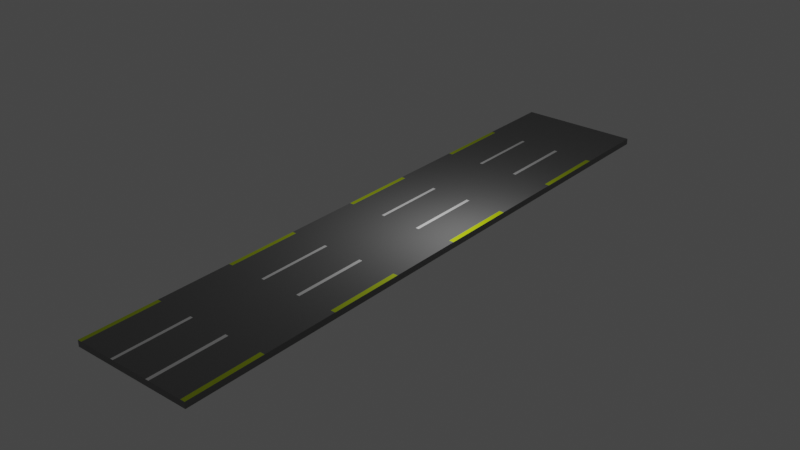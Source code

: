 # Source: Road.blend  (saved by Blender 3.0.42; exported with 4.5.12 LTS)
import bpy
from mathutils import Matrix  # noqa: F401  (used for matrix-valued properties, if any)

bpy.ops.wm.read_factory_settings(use_empty=True)
scene = bpy.context.scene
scene.name = 'Scene'

# ---- collections
col_collection = bpy.data.collections.new('Collection'); scene.collection.children.link(col_collection)

# ---- materials (node trees are filled in below, after node groups)
mat_gray = bpy.data.materials.new('Gray')
mat_gray.alpha_threshold = 0.0
mat_gray.use_transparent_shadow = False
mat_gray.line_color = (0.0, 0.0, 0.0, 1.0)
mat_white = bpy.data.materials.new('White')
mat_white.use_transparent_shadow = False
mat_yellow = bpy.data.materials.new('Yellow')
mat_yellow.use_transparent_shadow = False

# ---- material node trees
mat_gray.use_nodes = True; mat_gray.node_tree.nodes.clear()
_N = mat_gray.node_tree.nodes; _L = mat_gray.node_tree.links
n0 = _N.new('ShaderNodeOutputMaterial'); n0.name = 'Material Output'; n0.location = (300, 300)
n1 = _N.new('ShaderNodeBsdfPrincipled'); n1.name = 'Principled BSDF'; n1.location = (10, 300)
n1.distribution = 'GGX'
n1.subsurface_method = 'RANDOM_WALK_SKIN'
n1.inputs[0].default_value = (0.1789, 0.1789, 0.1789, 1.0)
n1.inputs[2].default_value = 0.4
n1.inputs[3].default_value = 1.45
n1.inputs[27].default_value = (0.0, 0.0, 0.0, 1.0)
n1.inputs[28].default_value = 1.0
_L.new(n1.outputs[0], n0.inputs[0])
n0.is_active_output = True
mat_white.use_nodes = True; mat_white.node_tree.nodes.clear()
_N = mat_white.node_tree.nodes; _L = mat_white.node_tree.links
n0 = _N.new('ShaderNodeBsdfPrincipled'); n0.name = 'Principled BSDF'; n0.location = (10, 300)
n0.distribution = 'GGX'
n0.subsurface_method = 'RANDOM_WALK_SKIN'
n0.inputs[0].default_value = (1.0, 1.0, 1.0, 1.0)
n0.inputs[3].default_value = 1.45
n0.inputs[27].default_value = (0.0, 0.0, 0.0, 1.0)
n0.inputs[28].default_value = 1.0
n1 = _N.new('ShaderNodeOutputMaterial'); n1.name = 'Material Output'; n1.location = (300, 300)
_L.new(n0.outputs[0], n1.inputs[0])
n1.is_active_output = True
mat_yellow.use_nodes = True; mat_yellow.node_tree.nodes.clear()
_N = mat_yellow.node_tree.nodes; _L = mat_yellow.node_tree.links
n0 = _N.new('ShaderNodeBsdfPrincipled'); n0.name = 'Principled BSDF'; n0.location = (10, 300)
n0.distribution = 'GGX'
n0.subsurface_method = 'RANDOM_WALK_SKIN'
n0.inputs[0].default_value = (0.6262, 0.8, 0.0, 1.0)
n0.inputs[3].default_value = 1.45
n0.inputs[27].default_value = (0.0, 0.0, 0.0, 1.0)
n0.inputs[28].default_value = 1.0
n1 = _N.new('ShaderNodeOutputMaterial'); n1.name = 'Material Output'; n1.location = (300, 300)
_L.new(n0.outputs[0], n1.inputs[0])
n1.is_active_output = True

# ---- world
world_world = bpy.data.worlds.new('World'); scene.world = world_world
world_world.use_nodes = True; world_world.node_tree.nodes.clear()
_N = world_world.node_tree.nodes; _L = world_world.node_tree.links
n0 = _N.new('ShaderNodeOutputWorld'); n0.name = 'World Output'; n0.location = (300, 300)
n1 = _N.new('ShaderNodeBackground'); n1.name = 'Background'; n1.location = (10, 300)
n1.inputs[0].default_value = (0.05088, 0.05088, 0.05088, 1.0)
_L.new(n1.outputs[0], n0.inputs[0])
n0.is_active_output = True
world_world.color = (0.05088, 0.05088, 0.05088)
world_world.use_sun_shadow = False
world_world.sun_shadow_jitter_overblur = 0.0

# ---- lights
light_light = bpy.data.lights.new('Light', 'POINT')
light_light.transmission_factor = 0.0
light_light.energy = 1000.0
light_light.shadow_soft_size = 0.1
light_light.shadow_maximum_resolution = 0.006
light_light.use_absolute_resolution = True

# ---- meshes
me_cube = bpy.data.meshes.new('Cube')
me_cube.from_pydata([(1.0, 1.0, 1.0), (1.0, 1.0, -1.0), (1.0, -1.0, 1.0), (1.0, -1.0, -1.0), (-1.0, 1.0, 1.0), (-1.0, 1.0, -1.0), (-1.0, -1.0, 1.0), (-1.0, -1.0, -1.0), (0.9226, 1.0, -1.0), (0.3569, 1.0, -1.0), (0.3021, 1.0, -1.0), (-0.3087, 1.0, -1.0), (-0.3575, 1.0, -1.0), (-0.9324, 1.0, -1.0), (0.9226, -1.0, 1.0), (0.3569, -1.0, 1.0), (0.3021, -1.0, 1.0), (-0.3087, -1.0, 1.0), (-0.3575, -1.0, 1.0), (-0.9324, -1.0, 1.0), (-0.9324, -1.0, -1.0), (-0.3575, -1.0, -1.0), (-0.3087, -1.0, -1.0), (0.3021, -1.0, -1.0), (0.3569, -1.0, -1.0), (0.9226, -1.0, -1.0), (-0.9324, 1.0, 1.0), (-0.3575, 1.0, 1.0), (-0.3087, 1.0, 1.0), (0.3021, 1.0, 1.0), (0.3569, 1.0, 1.0), (0.9226, 1.0, 1.0), (-1.0, 0.75, -1.0), (-1.0, 0.5, -1.0), (-1.0, 0.25, -1.0), (-1.0, 0.0, -1.0), (-1.0, -0.25, -1.0), (-1.0, -0.5, -1.0), (-1.0, -0.75, -1.0), (1.0, 0.75, 1.0), (1.0, 0.5, 1.0), (1.0, 0.25, 1.0), (1.0, 0.0, 1.0), (1.0, -0.25, 1.0), (1.0, -0.5, 1.0), (1.0, -0.75, 1.0), (-1.0, -0.75, 1.0), (-1.0, -0.5, 1.0), (-1.0, -0.25, 1.0), (-1.0, 0.0, 1.0), (-1.0, 0.25, 1.0), (-1.0, 0.5, 1.0), (-1.0, 0.75, 1.0), (1.0, -0.75, -1.0), (1.0, -0.5, -1.0), (1.0, -0.25, -1.0), (1.0, 0.0, -1.0), (1.0, 0.25, -1.0), (1.0, 0.5, -1.0), (1.0, 0.75, -1.0), (-0.9324, 0.75, -1.0), (-0.9324, 0.5, -1.0), (-0.9324, 0.25, -1.0), (-0.9324, 0.0, -1.0), (-0.9324, -0.25, -1.0), (-0.9324, -0.5, -1.0), (-0.9324, -0.75, -1.0), (-0.3575, 0.75, -1.0), (-0.3575, 0.5, -1.0), (-0.3575, 0.25, -1.0), (-0.3575, 0.0, -1.0), (-0.3575, -0.25, -1.0), (-0.3575, -0.5, -1.0), (-0.3575, -0.75, -1.0), (-0.3087, 0.75, -1.0), (-0.3087, 0.5, -1.0), (-0.3087, 0.25, -1.0), (-0.3087, 0.0, -1.0), (-0.3087, -0.25, -1.0), (-0.3087, -0.5, -1.0), (-0.3087, -0.75, -1.0), (0.3021, 0.75, -1.0), (0.3021, 0.5, -1.0), (0.3021, 0.25, -1.0), (0.3021, 0.0, -1.0), (0.3021, -0.25, -1.0), (0.3021, -0.5, -1.0), (0.3021, -0.75, -1.0), (0.3569, 0.75, -1.0), (0.3569, 0.5, -1.0), (0.3569, 0.25, -1.0), (0.3569, 0.0, -1.0), (0.3569, -0.25, -1.0), (0.3569, -0.5, -1.0), (0.3569, -0.75, -1.0), (0.9226, 0.75, -1.0), (0.9226, 0.5, -1.0), (0.9226, 0.25, -1.0), (0.9226, 0.0, -1.0), (0.9226, -0.25, -1.0), (0.9226, -0.5, -1.0), (0.9226, -0.75, -1.0), (0.9226, 0.75, 1.0), (0.9226, 0.5, 1.0), (0.9226, 0.25, 1.0), (0.9226, 0.0, 1.0), (0.9226, -0.25, 1.0), (0.9226, -0.5, 1.0), (0.9226, -0.75, 1.0), (0.3569, 0.75, 1.0), (0.3569, 0.5, 1.0), (0.3569, 0.25, 1.0), (0.3569, 0.0, 1.0), (0.3569, -0.25, 1.0), (0.3569, -0.5, 1.0), (0.3569, -0.75, 1.0), (0.3021, 0.75, 1.0), (0.3021, 0.5, 1.0), (0.3021, 0.25, 1.0), (0.3021, 0.0, 1.0), (0.3021, -0.25, 1.0), (0.3021, -0.5, 1.0), (0.3021, -0.75, 1.0), (-0.3087, 0.75, 1.0), (-0.3087, 0.5, 1.0), (-0.3087, 0.25, 1.0), (-0.3087, 0.0, 1.0), (-0.3087, -0.25, 1.0), (-0.3087, -0.5, 1.0), (-0.3087, -0.75, 1.0), (-0.3575, 0.75, 1.0), (-0.3575, 0.5, 1.0), (-0.3575, 0.25, 1.0), (-0.3575, 0.0, 1.0), (-0.3575, -0.25, 1.0), (-0.3575, -0.5, 1.0), (-0.3575, -0.75, 1.0), (-0.9324, 0.75, 1.0), (-0.9324, 0.5, 1.0), (-0.9324, 0.25, 1.0), (-0.9324, 0.0, 1.0), (-0.9324, -0.25, 1.0), (-0.9324, -0.5, 1.0), (-0.9324, -0.75, 1.0)], [], [(143, 46, 6, 19), (20, 19, 6, 7), (32, 52, 4, 5), (101, 53, 3, 25), (53, 45, 2, 3), (8, 31, 0, 1), (5, 4, 26, 13), (13, 26, 27, 12), (12, 27, 28, 11), (11, 28, 29, 10), (10, 29, 30, 9), (9, 30, 31, 8), (38, 66, 20, 7), (66, 73, 21, 20), (73, 80, 22, 21), (80, 87, 23, 22), (87, 94, 24, 23), (94, 101, 25, 24), (3, 2, 14, 25), (25, 14, 15, 24), (24, 15, 16, 23), (23, 16, 17, 22), (22, 17, 18, 21), (21, 18, 19, 20), (45, 108, 14, 2), (108, 115, 15, 14), (115, 122, 16, 15), (122, 129, 17, 16), (129, 136, 18, 17), (136, 143, 19, 18), (27, 26, 137, 130), (130, 137, 138, 131), (131, 138, 139, 132), (132, 139, 140, 133), (133, 140, 141, 134), (134, 141, 142, 135), (135, 142, 143, 136), (28, 27, 130, 123), (123, 130, 131, 124), (124, 131, 132, 125), (125, 132, 133, 126), (126, 133, 134, 127), (127, 134, 135, 128), (128, 135, 136, 129), (29, 28, 123, 116), (116, 123, 124, 117), (117, 124, 125, 118), (118, 125, 126, 119), (119, 126, 127, 120), (120, 127, 128, 121), (121, 128, 129, 122), (30, 29, 116, 109), (109, 116, 117, 110), (110, 117, 118, 111), (111, 118, 119, 112), (112, 119, 120, 113), (113, 120, 121, 114), (114, 121, 122, 115), (31, 30, 109, 102), (102, 109, 110, 103), (103, 110, 111, 104), (104, 111, 112, 105), (105, 112, 113, 106), (106, 113, 114, 107), (107, 114, 115, 108), (0, 31, 102, 39), (39, 102, 103, 40), (40, 103, 104, 41), (41, 104, 105, 42), (42, 105, 106, 43), (43, 106, 107, 44), (44, 107, 108, 45), (9, 8, 95, 88), (88, 95, 96, 89), (89, 96, 97, 90), (90, 97, 98, 91), (91, 98, 99, 92), (92, 99, 100, 93), (93, 100, 101, 94), (10, 9, 88, 81), (81, 88, 89, 82), (82, 89, 90, 83), (83, 90, 91, 84), (84, 91, 92, 85), (85, 92, 93, 86), (86, 93, 94, 87), (11, 10, 81, 74), (74, 81, 82, 75), (75, 82, 83, 76), (76, 83, 84, 77), (77, 84, 85, 78), (78, 85, 86, 79), (79, 86, 87, 80), (12, 11, 74, 67), (67, 74, 75, 68), (68, 75, 76, 69), (69, 76, 77, 70), (70, 77, 78, 71), (71, 78, 79, 72), (72, 79, 80, 73), (13, 12, 67, 60), (60, 67, 68, 61), (61, 68, 69, 62), (62, 69, 70, 63), (63, 70, 71, 64), (64, 71, 72, 65), (65, 72, 73, 66), (5, 13, 60, 32), (32, 60, 61, 33), (33, 61, 62, 34), (34, 62, 63, 35), (35, 63, 64, 36), (36, 64, 65, 37), (37, 65, 66, 38), (1, 0, 39, 59), (59, 39, 40, 58), (58, 40, 41, 57), (57, 41, 42, 56), (56, 42, 43, 55), (55, 43, 44, 54), (54, 44, 45, 53), (8, 1, 59, 95), (95, 59, 58, 96), (96, 58, 57, 97), (97, 57, 56, 98), (98, 56, 55, 99), (99, 55, 54, 100), (100, 54, 53, 101), (7, 6, 46, 38), (38, 46, 47, 37), (37, 47, 48, 36), (36, 48, 49, 35), (35, 49, 50, 34), (34, 50, 51, 33), (33, 51, 52, 32), (26, 4, 52, 137), (137, 52, 51, 138), (138, 51, 50, 139), (139, 50, 49, 140), (140, 49, 48, 141), (141, 48, 47, 142), (142, 47, 46, 143)])
me_cube.polygons.foreach_set('material_index', [2, 0, 0, 0, 0, 0, 0, 0, 0, 0, 0, 0, 0, 0, 0, 0, 0, 0, 0, 0, 0, 0, 0, 0, 2, 0, 1, 0, 1, 0, 0, 0, 0, 0, 0, 0, 0, 0, 1, 0, 1, 0, 1, 0, 0, 0, 0, 0, 0, 0, 0, 0, 1, 0, 1, 0, 1, 0, 0, 0, 0, 0, 0, 0, 0, 0, 2, 0, 2, 0, 2, 0, 0, 0, 0, 0, 0, 0, 0, 0, 0, 0, 0, 0, 0, 0, 0, 0, 0, 0, 0, 0, 0, 0, 0, 0, 0, 0, 0, 0, 0, 0, 0, 0, 0, 0, 0, 0, 0, 0, 0, 0, 0, 0, 0, 0, 0, 0, 0, 0, 0, 0, 0, 0, 0, 0, 0, 0, 0, 0, 0, 0, 0, 0, 0, 0, 2, 0, 2, 0, 2, 0])
_uv = me_cube.uv_layers.new(name='UVMap')
_uv.uv.foreach_set('vector', [0.8393, 0.7188, 0.875, 0.7188, 0.875, 0.75, 0.8393, 0.75, 0.375, 0.9643, 0.625, 0.9643, 0.625, 1.0, 0.375, 1.0, 0.375, 0.2188, 0.625, 0.2188, 0.625, 0.25, 0.375, 0.25, 0.3393, 0.7188, 0.375, 0.7188, 0.375, 0.75, 0.3393, 0.75, 0.375, 0.7188, 0.625, 0.7188, 0.625, 0.75, 0.375, 0.75, 0.375, 0.4643, 0.625, 0.4643, 0.625, 0.5, 0.375, 0.5, 0.375, 0.25, 0.625, 0.25, 0.625, 0.2857, 0.375, 0.2857, 0.375, 0.2857, 0.625, 0.2857, 0.625, 0.3214, 0.375, 0.3214, 0.375, 0.3214, 0.625, 0.3214, 0.625, 0.3571, 0.375, 0.3571, 0.375, 0.3571, 0.625, 0.3571, 0.625, 0.3929, 0.375, 0.3929, 0.375, 0.3929, 0.625, 0.3929, 0.625, 0.4286, 0.375, 0.4286, 0.375, 0.4286, 0.625, 0.4286, 0.625, 0.4643, 0.375, 0.4643, 0.125, 0.7188, 0.1607, 0.7188, 0.1607, 0.75, 0.125, 0.75, 0.1607, 0.7188, 0.1964, 0.7188, 0.1964, 0.75, 0.1607, 0.75, 0.1964, 0.7188, 0.2321, 0.7188, 0.2321, 0.75, 0.1964, 0.75, 0.2321, 0.7188, 0.2679, 0.7188, 0.2679, 0.75, 0.2321, 0.75, 0.2679, 0.7188, 0.3036, 0.7188, 0.3036, 0.75, 0.2679, 0.75, 0.3036, 0.7188, 0.3393, 0.7188, 0.3393, 0.75, 0.3036, 0.75, 0.375, 0.75, 0.625, 0.75, 0.625, 0.7857, 0.375, 0.7857, 0.375, 0.7857, 0.625, 0.7857, 0.625, 0.8214, 0.375, 0.8214, 0.375, 0.8214, 0.625, 0.8214, 0.625, 0.8571, 0.375, 0.8571, 0.375, 0.8571, 0.625, 0.8571, 0.625, 0.8929, 0.375, 0.8929, 0.375, 0.8929, 0.625, 0.8929, 0.625, 0.9286, 0.375, 0.9286, 0.375, 0.9286, 0.625, 0.9286, 0.625, 0.9643, 0.375, 0.9643, 0.625, 0.7188, 0.6607, 0.7188, 0.6607, 0.75, 0.625, 0.75, 0.6607, 0.7188, 0.6964, 0.7188, 0.6964, 0.75, 0.6607, 0.75, 0.6964, 0.7188, 0.7321, 0.7188, 0.7321, 0.75, 0.6964, 0.75, 0.7321, 0.7188, 0.7679, 0.7188, 0.7679, 0.75, 0.7321, 0.75, 0.7679, 0.7188, 0.8036, 0.7188, 0.8036, 0.75, 0.7679, 0.75, 0.8036, 0.7188, 0.8393, 0.7188, 0.8393, 0.75, 0.8036, 0.75, 0.8036, 0.5, 0.8393, 0.5, 0.8393, 0.5312, 0.8036, 0.5312, 0.8036, 0.5312, 0.8393, 0.5312, 0.8393, 0.5625, 0.8036, 0.5625, 0.8036, 0.5625, 0.8393, 0.5625, 0.8393, 0.5938, 0.8036, 0.5938, 0.8036, 0.5938, 0.8393, 0.5938, 0.8393, 0.625, 0.8036, 0.625, 0.8036, 0.625, 0.8393, 0.625, 0.8393, 0.6562, 0.8036, 0.6562, 0.8036, 0.6562, 0.8393, 0.6562, 0.8393, 0.6875, 0.8036, 0.6875, 0.8036, 0.6875, 0.8393, 0.6875, 0.8393, 0.7188, 0.8036, 0.7188, 0.7679, 0.5, 0.8036, 0.5, 0.8036, 0.5312, 0.7679, 0.5312, 0.7679, 0.5312, 0.8036, 0.5312, 0.8036, 0.5625, 0.7679, 0.5625, 0.7679, 0.5625, 0.8036, 0.5625, 0.8036, 0.5938, 0.7679, 0.5938, 0.7679, 0.5938, 0.8036, 0.5938, 0.8036, 0.625, 0.7679, 0.625, 0.7679, 0.625, 0.8036, 0.625, 0.8036, 0.6562, 0.7679, 0.6562, 0.7679, 0.6562, 0.8036, 0.6562, 0.8036, 0.6875, 0.7679, 0.6875, 0.7679, 0.6875, 0.8036, 0.6875, 0.8036, 0.7188, 0.7679, 0.7188, 0.7321, 0.5, 0.7679, 0.5, 0.7679, 0.5312, 0.7321, 0.5312, 0.7321, 0.5312, 0.7679, 0.5312, 0.7679, 0.5625, 0.7321, 0.5625, 0.7321, 0.5625, 0.7679, 0.5625, 0.7679, 0.5938, 0.7321, 0.5938, 0.7321, 0.5938, 0.7679, 0.5938, 0.7679, 0.625, 0.7321, 0.625, 0.7321, 0.625, 0.7679, 0.625, 0.7679, 0.6562, 0.7321, 0.6562, 0.7321, 0.6562, 0.7679, 0.6562, 0.7679, 0.6875, 0.7321, 0.6875, 0.7321, 0.6875, 0.7679, 0.6875, 0.7679, 0.7188, 0.7321, 0.7188, 0.6964, 0.5, 0.7321, 0.5, 0.7321, 0.5312, 0.6964, 0.5312, 0.6964, 0.5312, 0.7321, 0.5312, 0.7321, 0.5625, 0.6964, 0.5625, 0.6964, 0.5625, 0.7321, 0.5625, 0.7321, 0.5938, 0.6964, 0.5938, 0.6964, 0.5938, 0.7321, 0.5938, 0.7321, 0.625, 0.6964, 0.625, 0.6964, 0.625, 0.7321, 0.625, 0.7321, 0.6562, 0.6964, 0.6562, 0.6964, 0.6562, 0.7321, 0.6562, 0.7321, 0.6875, 0.6964, 0.6875, 0.6964, 0.6875, 0.7321, 0.6875, 0.7321, 0.7188, 0.6964, 0.7188, 0.6607, 0.5, 0.6964, 0.5, 0.6964, 0.5312, 0.6607, 0.5312, 0.6607, 0.5312, 0.6964, 0.5312, 0.6964, 0.5625, 0.6607, 0.5625, 0.6607, 0.5625, 0.6964, 0.5625, 0.6964, 0.5938, 0.6607, 0.5938, 0.6607, 0.5938, 0.6964, 0.5938, 0.6964, 0.625, 0.6607, 0.625, 0.6607, 0.625, 0.6964, 0.625, 0.6964, 0.6562, 0.6607, 0.6562, 0.6607, 0.6562, 0.6964, 0.6562, 0.6964, 0.6875, 0.6607, 0.6875, 0.6607, 0.6875, 0.6964, 0.6875, 0.6964, 0.7188, 0.6607, 0.7188, 0.625, 0.5, 0.6607, 0.5, 0.6607, 0.5312, 0.625, 0.5312, 0.625, 0.5312, 0.6607, 0.5312, 0.6607, 0.5625, 0.625, 0.5625, 0.625, 0.5625, 0.6607, 0.5625, 0.6607, 0.5938, 0.625, 0.5938, 0.625, 0.5938, 0.6607, 0.5938, 0.6607, 0.625, 0.625, 0.625, 0.625, 0.625, 0.6607, 0.625, 0.6607, 0.6562, 0.625, 0.6562, 0.625, 0.6562, 0.6607, 0.6562, 0.6607, 0.6875, 0.625, 0.6875, 0.625, 0.6875, 0.6607, 0.6875, 0.6607, 0.7188, 0.625, 0.7188, 0.3036, 0.5, 0.3393, 0.5, 0.3393, 0.5312, 0.3036, 0.5312, 0.3036, 0.5312, 0.3393, 0.5312, 0.3393, 0.5625, 0.3036, 0.5625, 0.3036, 0.5625, 0.3393, 0.5625, 0.3393, 0.5938, 0.3036, 0.5938, 0.3036, 0.5938, 0.3393, 0.5938, 0.3393, 0.625, 0.3036, 0.625, 0.3036, 0.625, 0.3393, 0.625, 0.3393, 0.6562, 0.3036, 0.6562, 0.3036, 0.6562, 0.3393, 0.6562, 0.3393, 0.6875, 0.3036, 0.6875, 0.3036, 0.6875, 0.3393, 0.6875, 0.3393, 0.7188, 0.3036, 0.7188, 0.2679, 0.5, 0.3036, 0.5, 0.3036, 0.5312, 0.2679, 0.5312, 0.2679, 0.5312, 0.3036, 0.5312, 0.3036, 0.5625, 0.2679, 0.5625, 0.2679, 0.5625, 0.3036, 0.5625, 0.3036, 0.5938, 0.2679, 0.5938, 0.2679, 0.5938, 0.3036, 0.5938, 0.3036, 0.625, 0.2679, 0.625, 0.2679, 0.625, 0.3036, 0.625, 0.3036, 0.6562, 0.2679, 0.6562, 0.2679, 0.6562, 0.3036, 0.6562, 0.3036, 0.6875, 0.2679, 0.6875, 0.2679, 0.6875, 0.3036, 0.6875, 0.3036, 0.7188, 0.2679, 0.7188, 0.2321, 0.5, 0.2679, 0.5, 0.2679, 0.5312, 0.2321, 0.5312, 0.2321, 0.5312, 0.2679, 0.5312, 0.2679, 0.5625, 0.2321, 0.5625, 0.2321, 0.5625, 0.2679, 0.5625, 0.2679, 0.5938, 0.2321, 0.5938, 0.2321, 0.5938, 0.2679, 0.5938, 0.2679, 0.625, 0.2321, 0.625, 0.2321, 0.625, 0.2679, 0.625, 0.2679, 0.6562, 0.2321, 0.6562, 0.2321, 0.6562, 0.2679, 0.6562, 0.2679, 0.6875, 0.2321, 0.6875, 0.2321, 0.6875, 0.2679, 0.6875, 0.2679, 0.7188, 0.2321, 0.7188, 0.1964, 0.5, 0.2321, 0.5, 0.2321, 0.5312, 0.1964, 0.5312, 0.1964, 0.5312, 0.2321, 0.5312, 0.2321, 0.5625, 0.1964, 0.5625, 0.1964, 0.5625, 0.2321, 0.5625, 0.2321, 0.5938, 0.1964, 0.5938, 0.1964, 0.5938, 0.2321, 0.5938, 0.2321, 0.625, 0.1964, 0.625, 0.1964, 0.625, 0.2321, 0.625, 0.2321, 0.6562, 0.1964, 0.6562, 0.1964, 0.6562, 0.2321, 0.6562, 0.2321, 0.6875, 0.1964, 0.6875, 0.1964, 0.6875, 0.2321, 0.6875, 0.2321, 0.7188, 0.1964, 0.7188, 0.1607, 0.5, 0.1964, 0.5, 0.1964, 0.5312, 0.1607, 0.5312, 0.1607, 0.5312, 0.1964, 0.5312, 0.1964, 0.5625, 0.1607, 0.5625, 0.1607, 0.5625, 0.1964, 0.5625, 0.1964, 0.5938, 0.1607, 0.5938, 0.1607, 0.5938, 0.1964, 0.5938, 0.1964, 0.625, 0.1607, 0.625, 0.1607, 0.625, 0.1964, 0.625, 0.1964, 0.6562, 0.1607, 0.6562, 0.1607, 0.6562, 0.1964, 0.6562, 0.1964, 0.6875, 0.1607, 0.6875, 0.1607, 0.6875, 0.1964, 0.6875, 0.1964, 0.7188, 0.1607, 0.7188, 0.125, 0.5, 0.1607, 0.5, 0.1607, 0.5312, 0.125, 0.5312, 0.125, 0.5312, 0.1607, 0.5312, 0.1607, 0.5625, 0.125, 0.5625, 0.125, 0.5625, 0.1607, 0.5625, 0.1607, 0.5938, 0.125, 0.5938, 0.125, 0.5938, 0.1607, 0.5938, 0.1607, 0.625, 0.125, 0.625, 0.125, 0.625, 0.1607, 0.625, 0.1607, 0.6562, 0.125, 0.6562, 0.125, 0.6562, 0.1607, 0.6562, 0.1607, 0.6875, 0.125, 0.6875, 0.125, 0.6875, 0.1607, 0.6875, 0.1607, 0.7188, 0.125, 0.7188, 0.375, 0.5, 0.625, 0.5, 0.625, 0.5312, 0.375, 0.5312, 0.375, 0.5312, 0.625, 0.5312, 0.625, 0.5625, 0.375, 0.5625, 0.375, 0.5625, 0.625, 0.5625, 0.625, 0.5938, 0.375, 0.5938, 0.375, 0.5938, 0.625, 0.5938, 0.625, 0.625, 0.375, 0.625, 0.375, 0.625, 0.625, 0.625, 0.625, 0.6562, 0.375, 0.6562, 0.375, 0.6562, 0.625, 0.6562, 0.625, 0.6875, 0.375, 0.6875, 0.375, 0.6875, 0.625, 0.6875, 0.625, 0.7188, 0.375, 0.7188, 0.3393, 0.5, 0.375, 0.5, 0.375, 0.5312, 0.3393, 0.5312, 0.3393, 0.5312, 0.375, 0.5312, 0.375, 0.5625, 0.3393, 0.5625, 0.3393, 0.5625, 0.375, 0.5625, 0.375, 0.5938, 0.3393, 0.5938, 0.3393, 0.5938, 0.375, 0.5938, 0.375, 0.625, 0.3393, 0.625, 0.3393, 0.625, 0.375, 0.625, 0.375, 0.6562, 0.3393, 0.6562, 0.3393, 0.6562, 0.375, 0.6562, 0.375, 0.6875, 0.3393, 0.6875, 0.3393, 0.6875, 0.375, 0.6875, 0.375, 0.7188, 0.3393, 0.7188, 0.375, 0.0, 0.625, 0.0, 0.625, 0.03125, 0.375, 0.03125, 0.375, 0.03125, 0.625, 0.03125, 0.625, 0.0625, 0.375, 0.0625, 0.375, 0.0625, 0.625, 0.0625, 0.625, 0.09375, 0.375, 0.09375, 0.375, 0.09375, 0.625, 0.09375, 0.625, 0.125, 0.375, 0.125, 0.375, 0.125, 0.625, 0.125, 0.625, 0.1562, 0.375, 0.1562, 0.375, 0.1562, 0.625, 0.1562, 0.625, 0.1875, 0.375, 0.1875, 0.375, 0.1875, 0.625, 0.1875, 0.625, 0.2188, 0.375, 0.2188, 0.8393, 0.5, 0.875, 0.5, 0.875, 0.5312, 0.8393, 0.5312, 0.8393, 0.5312, 0.875, 0.5312, 0.875, 0.5625, 0.8393, 0.5625, 0.8393, 0.5625, 0.875, 0.5625, 0.875, 0.5938, 0.8393, 0.5938, 0.8393, 0.5938, 0.875, 0.5938, 0.875, 0.625, 0.8393, 0.625, 0.8393, 0.625, 0.875, 0.625, 0.875, 0.6562, 0.8393, 0.6562, 0.8393, 0.6562, 0.875, 0.6562, 0.875, 0.6875, 0.8393, 0.6875, 0.8393, 0.6875, 0.875, 0.6875, 0.875, 0.7188, 0.8393, 0.7188])
me_cube.materials.append(mat_gray)
me_cube.materials.append(mat_white)
me_cube.materials.append(mat_yellow)
me_cube.use_remesh_preserve_volume = False
me_cube.use_remesh_preserve_attributes = False
me_cube.use_mirror_vertex_groups = False
me_cube.update()

# ---- objects
ob_cube = bpy.data.objects.new('Cube', me_cube)
ob_light = bpy.data.objects.new('Light', light_light)

# ---- transforms, parenting, visibility, modifiers, constraints
ob_cube.location = (0.0, 0.0, 0.0)
ob_cube.scale = (4.0, 20.0, 0.2)
ob_cube.lock_rotations_4d = False
ob_cube.empty_display_type = 'ARROWS'
ob_cube.lineart.crease_threshold = 0.0
ob_light.location = (4.076, 1.005, 5.904)
ob_light.rotation_euler = (0.6503, 0.05522, 1.866)
ob_light.lock_rotations_4d = False
ob_light.empty_display_type = 'ARROWS'
ob_light.color = (0.0, 0.0, 0.0, 0.0)
ob_light.lineart.crease_threshold = 0.0

# ---- collection membership
col_collection.objects.link(ob_cube)
col_collection.objects.link(ob_light)

# ---- scene / render settings (as saved in the file)
scene.frame_start = 1; scene.frame_end = 250; scene.frame_set(1)
scene.render.engine = 'BLENDER_EEVEE_NEXT'
scene.cycles.sampling_pattern = 'TABULATED_SOBOL'
scene.cycles.use_light_tree = False
scene.view_settings.view_transform = 'Filmic'
bpy.context.view_layer.update()

# ---- added for rendering (the .blend has no active camera): camera
cam_auto = bpy.data.cameras.new('AutoCamera')
cam_auto.lens = 50.0
cam_auto.sensor_width = 36.0
cam_auto.clip_end = 1000.0
ob_auto_camera = bpy.data.objects.new('AutoCamera', cam_auto)
scene.collection.objects.link(ob_auto_camera)
ob_auto_camera.location = (37.7437, -45.2925, 30.195)
ob_auto_camera.rotation_euler = (1.09748, -7.21219e-08, 0.694738)
scene.camera = ob_auto_camera
bpy.context.view_layer.update()
